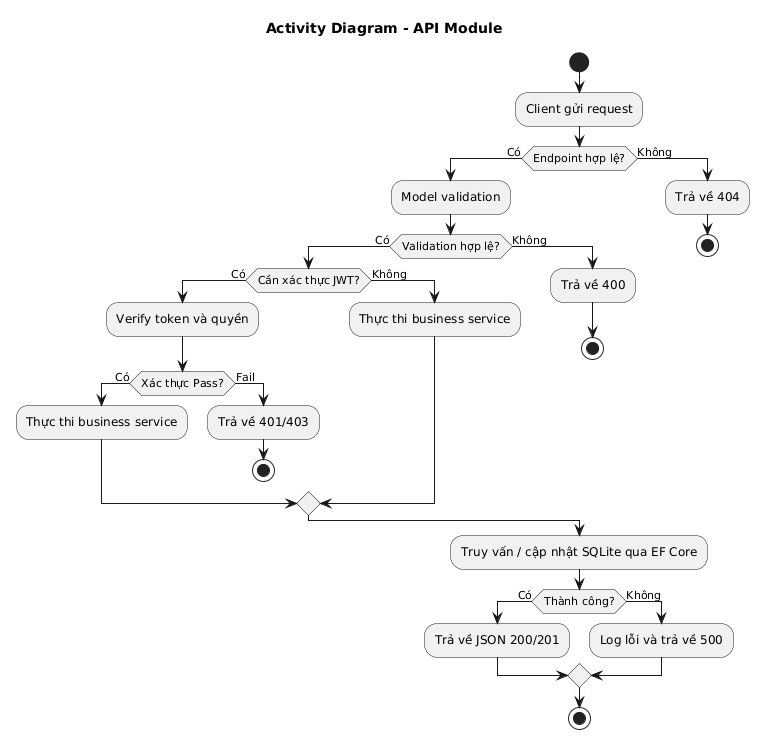

The diagram above was rendered by PlantUML. Its source (embedded in the PNG):
@startuml
title Activity Diagram - API Module

start

:Client gửi request;

if (Endpoint hợp lệ?) then (Có)
    :Model validation;
    if (Validation hợp lệ?) then (Có)
        if (Cần xác thực JWT?) then (Có)
            :Verify token và quyền;
            if (Xác thực Pass?) then (Có)
                :Thực thi business service;
            else (Fail)
                :Trả về 401/403;
                stop
            endif
        else (Không)
            :Thực thi business service;
        endif
    else (Không)
        :Trả về 400;
        stop
    endif
else (Không)
    :Trả về 404;
    stop
endif

:Truy vấn / cập nhật SQLite qua EF Core;

if (Thành công?) then (Có)
    :Trả về JSON 200/201;
else (Không)
    :Log lỗi và trả về 500;
endif

stop
@enduml